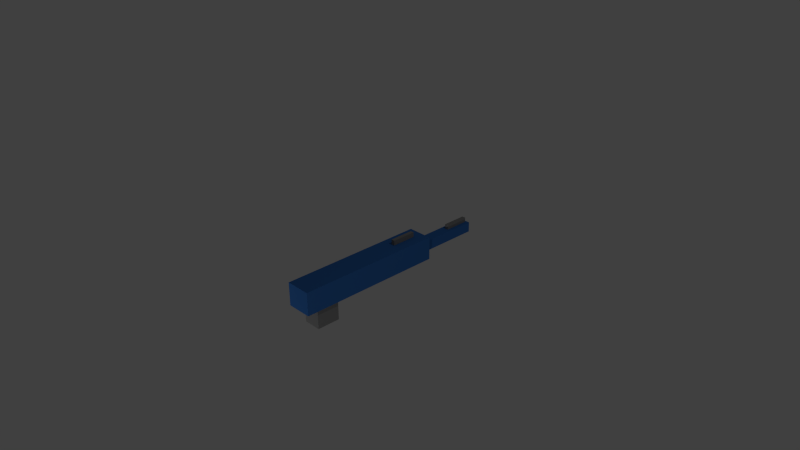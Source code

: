 # Source: blue_sniper.blend  (saved by Blender 2.76.0; exported with 4.5.12 LTS)
import bpy
from mathutils import Matrix  # noqa: F401  (used for matrix-valued properties, if any)

bpy.ops.wm.read_factory_settings(use_empty=True)
scene = bpy.context.scene
scene.name = 'Scene'

# ---- collections
col_collection_1 = bpy.data.collections.new('Collection 1'); scene.collection.children.link(col_collection_1)

# ---- materials (node trees are filled in below, after node groups)
mat_material = bpy.data.materials.new('Material')
mat_material.alpha_threshold = 0.0
mat_material.use_transparent_shadow = False
mat_material.diffuse_color = (0.0331, 0.1329, 0.402, 1.0)
mat_material.specular_color = (0.0331, 0.1329, 0.402)
mat_material.roughness = 0.5
mat_material.line_color = (0.0, 0.0, 0.0, 1.0)
mat_material_001 = bpy.data.materials.new('Material.001')
mat_material_001.alpha_threshold = 0.0
mat_material_001.use_transparent_shadow = False
mat_material_001.diffuse_color = (0.2122, 0.2122, 0.2122, 1.0)
mat_material_001.specular_color = (0.2122, 0.2122, 0.2122)
mat_material_001.roughness = 0.5
mat_material_001.line_color = (0.0, 0.0, 0.0, 1.0)

# ---- material node trees

# ---- world
world_world = bpy.data.worlds.new('World'); scene.world = world_world
world_world.color = (0.05088, 0.05088, 0.05088)
world_world.use_sun_shadow = False
world_world.sun_shadow_jitter_overblur = 0.0
world_world.cycles.sampling_method = 'MANUAL'
world_world.cycles.sample_map_resolution = 256

# ---- cameras
cam_camera = bpy.data.cameras.new('Camera')
cam_camera.clip_end = 100.0
cam_camera.lens = 35.0
cam_camera.sensor_width = 32.0
cam_camera.sensor_height = 18.0
cam_camera.ortho_scale = 7.314
cam_camera.dof.focus_distance = 0.0
cam_camera.dof.aperture_fstop = 128.0

# ---- lights
light_lamp = bpy.data.lights.new('Lamp', 'POINT')
light_lamp.transmission_factor = 0.0
light_lamp.cutoff_distance = 30.0
light_lamp.energy = 100.0
light_lamp.shadow_buffer_clip_start = 1.001
light_lamp.shadow_soft_size = 0.1
light_lamp.shadow_maximum_resolution = 0.006
light_lamp.use_absolute_resolution = True
light_lamp.cycles.use_multiple_importance_sampling = False
light_lamp_001 = bpy.data.lights.new('Lamp.001', 'POINT')
light_lamp_001.transmission_factor = 0.0
light_lamp_001.cutoff_distance = 30.0
light_lamp_001.energy = 100.0
light_lamp_001.shadow_buffer_clip_start = 1.001
light_lamp_001.shadow_soft_size = 0.1
light_lamp_001.shadow_maximum_resolution = 0.006
light_lamp_001.use_absolute_resolution = True
light_lamp_001.cycles.use_multiple_importance_sampling = False
light_lamp_002 = bpy.data.lights.new('Lamp.002', 'POINT')
light_lamp_002.transmission_factor = 0.0
light_lamp_002.cutoff_distance = 30.0
light_lamp_002.energy = 100.0
light_lamp_002.shadow_buffer_clip_start = 1.001
light_lamp_002.shadow_soft_size = 0.1
light_lamp_002.shadow_maximum_resolution = 0.006
light_lamp_002.use_absolute_resolution = True
light_lamp_002.cycles.use_multiple_importance_sampling = False

# ---- meshes
me_cube = bpy.data.meshes.new('Cube')
me_cube.from_pydata([(1.0, 1.0, -1.0), (1.0, 0.6551, -1.0), (-1.0, 0.6551, -1.0), (-1.0, 1.0, -1.0), (1.0, 1.0, -0.6842), (1.0, 0.6551, -0.6842), (-1.0, 0.6551, -0.6842), (-1.0, 1.0, -0.6842)], [], [(0, 1, 2, 3), (4, 7, 6, 5), (0, 4, 5, 1), (1, 5, 6, 2), (2, 6, 7, 3), (4, 0, 3, 7)])
me_cube.materials.append(mat_material)
me_cube.use_remesh_preserve_volume = False
me_cube.use_remesh_preserve_attributes = False
me_cube.use_mirror_vertex_groups = False
me_cube.update()
me_cube_001 = bpy.data.meshes.new('Cube.001')
me_cube_001.from_pydata([(1.0, 1.0, -1.0), (1.0, 0.6551, -1.0), (-1.0, 0.6551, -1.0), (-1.0, 1.0, -1.0), (1.0, 1.0, -0.6842), (1.0, 0.6551, -0.6842), (-1.0, 0.6551, -0.6842), (-1.0, 1.0, -0.6842), (1.0, 0.885, -1.0), (1.0, 0.77, -1.0), (1.0, 1.0, -0.8947), (1.0, 1.0, -0.7895), (1.0, 0.6551, -0.8947), (1.0, 0.6551, -0.7895), (1.0, 0.885, -0.6842), (1.0, 0.77, -0.6842), (1.0, 0.885, -0.8947), (1.0, 0.77, -0.8947), (1.0, 0.885, -0.7895), (1.0, 0.77, -0.7895), (0.1259, 0.885, -0.8947), (0.1259, 0.77, -0.8947), (0.1259, 0.885, -0.7895), (0.1259, 0.77, -0.7895)], [], [(0, 8, 9, 1, 2, 3), (4, 7, 6, 5, 15, 14), (19, 15, 5, 13), (1, 12, 13, 5, 6, 2), (2, 6, 7, 3), (4, 11, 10, 0, 3, 7), (9, 17, 12, 1), (17, 19, 13, 12), (0, 10, 16, 8), (8, 16, 17, 9), (10, 11, 18, 16), (19, 17, 21, 23), (11, 4, 14, 18), (18, 14, 15, 19), (20, 22, 23, 21), (16, 18, 22, 20), (18, 19, 23, 22), (17, 16, 20, 21)])
me_cube_001.materials.append(mat_material)
me_cube_001.use_remesh_preserve_volume = False
me_cube_001.use_remesh_preserve_attributes = False
me_cube_001.use_mirror_vertex_groups = False
me_cube_001.update()
me_cube_002 = bpy.data.meshes.new('Cube.002')
me_cube_002.from_pydata([(-0.2253, 0.8789, -1.0), (-0.2253, 0.767, -1.0), (-1.0, 0.767, -1.0), (-1.0, 0.8789, -1.0), (-0.2253, 0.8789, -0.8466), (-0.2253, 0.767, -0.8466), (-1.0, 0.767, -0.8466), (-1.0, 0.8789, -0.8466)], [], [(0, 1, 2, 3), (4, 7, 6, 5), (0, 4, 5, 1), (1, 5, 6, 2), (2, 6, 7, 3), (4, 0, 3, 7)])
me_cube_002.materials.append(mat_material_001)
me_cube_002.use_remesh_preserve_volume = False
me_cube_002.use_remesh_preserve_attributes = False
me_cube_002.use_mirror_vertex_groups = False
me_cube_002.update()
me_cube_003 = bpy.data.meshes.new('Cube.003')
me_cube_003.from_pydata([(-0.2253, 0.8789, -1.0), (-0.2253, 0.767, -1.0), (-1.0, 0.767, -1.0), (-1.0, 0.8789, -1.0), (-0.2253, 0.8789, -0.8466), (-0.2253, 0.767, -0.8466), (-1.0, 0.767, -0.8466), (-1.0, 0.8789, -0.8466)], [], [(0, 1, 2, 3), (4, 7, 6, 5), (0, 4, 5, 1), (1, 5, 6, 2), (2, 6, 7, 3), (4, 0, 3, 7)])
me_cube_003.materials.append(mat_material_001)
me_cube_003.use_remesh_preserve_volume = False
me_cube_003.use_remesh_preserve_attributes = False
me_cube_003.use_mirror_vertex_groups = False
me_cube_003.update()
me_cube_004 = bpy.data.meshes.new('Cube.004')
me_cube_004.from_pydata([(-0.2253, 0.8789, -1.0), (-0.2253, 0.767, -1.0), (-1.0, 0.767, -1.0), (-1.0, 0.8789, -1.0), (-0.2253, 0.8789, -0.8466), (-0.2253, 0.767, -0.8466), (-1.0, 0.767, -0.8466), (-1.0, 0.8789, -0.8466)], [], [(0, 1, 2, 3), (4, 7, 6, 5), (0, 4, 5, 1), (1, 5, 6, 2), (2, 6, 7, 3), (4, 0, 3, 7)])
me_cube_004.materials.append(mat_material_001)
me_cube_004.use_remesh_preserve_volume = False
me_cube_004.use_remesh_preserve_attributes = False
me_cube_004.use_mirror_vertex_groups = False
me_cube_004.update()
me_cube_005 = bpy.data.meshes.new('Cube.005')
me_cube_005.from_pydata([(1.0, 0.9562, -1.0), (1.0, 0.7135, -1.0), (0.4785, 0.7135, -1.0), (0.4785, 0.9562, -1.0), (1.0, 0.9562, -0.6842), (1.0, 0.7135, -0.6842), (0.4785, 0.7135, -0.6842), (0.4785, 0.9562, -0.6842)], [], [(0, 1, 2, 3), (4, 7, 6, 5), (0, 4, 5, 1), (1, 5, 6, 2), (2, 6, 7, 3), (4, 0, 3, 7)])
me_cube_005.materials.append(mat_material_001)
me_cube_005.use_remesh_preserve_volume = False
me_cube_005.use_remesh_preserve_attributes = False
me_cube_005.use_mirror_vertex_groups = False
me_cube_005.update()

# ---- objects
ob_cube = bpy.data.objects.new('Cube', me_cube)
ob_lamp = bpy.data.objects.new('Lamp', light_lamp)
ob_camera = bpy.data.objects.new('Camera', cam_camera)
ob_cube_001 = bpy.data.objects.new('Cube.001', me_cube_001)
ob_cube_002 = bpy.data.objects.new('Cube.002', me_cube_002)
ob_cube_003 = bpy.data.objects.new('Cube.003', me_cube_003)
ob_cube_004 = bpy.data.objects.new('Cube.004', me_cube_004)
ob_cube_005 = bpy.data.objects.new('Cube.005', me_cube_005)
ob_lamp_001 = bpy.data.objects.new('Lamp.001', light_lamp_001)
ob_lamp_002 = bpy.data.objects.new('Lamp.002', light_lamp_002)

# ---- transforms, parenting, visibility, modifiers, constraints
ob_cube.location = (1.051, -0.3832, 0.8477)
ob_cube.rotation_euler = (0.0, -0.0, 1.571)
ob_cube.lock_rotations_4d = False
ob_cube.empty_display_type = 'ARROWS'
ob_cube.lineart.crease_threshold = 0.0
ob_lamp.location = (4.076, 1.005, 5.904)
ob_lamp.rotation_euler = (0.6503, 0.05522, 1.866)
ob_lamp.lock_rotations_4d = False
ob_lamp.empty_display_type = 'ARROWS'
ob_lamp.color = (0.0, 0.0, 0.0, 0.0)
ob_lamp.lineart.crease_threshold = 0.0
ob_camera.location = (7.481, -6.508, 5.344)
ob_camera.rotation_euler = (1.109, 0.01082, 0.8149)
ob_camera.lock_rotations_4d = False
ob_camera.empty_display_type = 'ARROWS'
ob_camera.color = (0.0, 0.0, 0.0, 0.0)
ob_camera.display_type = 'WIRE'
ob_camera.lineart.crease_threshold = 0.0
ob_cube_001.location = (0.5806, 1.045, 0.344)
ob_cube_001.rotation_euler = (0.0, -0.0, 1.571)
ob_cube_001.scale = (0.4389, 0.4389, 0.4389)
ob_cube_001.lock_rotations_4d = False
ob_cube_001.empty_display_type = 'ARROWS'
ob_cube_001.lineart.crease_threshold = 0.0
ob_cube_002.location = (0.5806, 1.556, 0.4795)
ob_cube_002.rotation_euler = (0.0, -0.0, 1.571)
ob_cube_002.scale = (0.4389, 0.4389, 0.4389)
ob_cube_002.lock_rotations_4d = False
ob_cube_002.empty_display_type = 'ARROWS'
ob_cube_002.lineart.crease_threshold = 0.0
ob_cube_003.location = (0.5806, 0.5763, 0.6037)
ob_cube_003.rotation_euler = (0.0, -0.0, 1.571)
ob_cube_003.scale = (0.4389, 0.4389, 0.4389)
ob_cube_003.lock_rotations_4d = False
ob_cube_003.empty_display_type = 'ARROWS'
ob_cube_003.lineart.crease_threshold = 0.0
ob_cube_004.location = (0.5806, -0.4675, 0.2053)
ob_cube_004.rotation_euler = (0.0, -0.0, 1.571)
ob_cube_004.scale = (0.4389, 0.4389, 0.4389)
ob_cube_004.lock_rotations_4d = False
ob_cube_004.empty_display_type = 'ARROWS'
ob_cube_004.lineart.crease_threshold = 0.0
ob_cube_005.location = (1.051, -0.2013, 0.5607)
ob_cube_005.rotation_euler = (-1.571, 1.571, 0.0)
ob_cube_005.lock_rotations_4d = False
ob_cube_005.empty_display_type = 'ARROWS'
ob_cube_005.lineart.crease_threshold = 0.0
ob_lamp_001.location = (4.076, -4.965, -3.022)
ob_lamp_001.rotation_euler = (0.6503, 0.05522, 1.866)
ob_lamp_001.lock_rotations_4d = False
ob_lamp_001.empty_display_type = 'ARROWS'
ob_lamp_001.color = (0.0, 0.0, 0.0, 0.0)
ob_lamp_001.lineart.crease_threshold = 0.0
ob_lamp_002.location = (-3.204, -3.846, -1.374)
ob_lamp_002.rotation_euler = (0.6503, 0.05522, 1.866)
ob_lamp_002.lock_rotations_4d = False
ob_lamp_002.empty_display_type = 'ARROWS'
ob_lamp_002.color = (0.0, 0.0, 0.0, 0.0)
ob_lamp_002.lineart.crease_threshold = 0.0

# ---- collection membership
col_collection_1.objects.link(ob_cube)
col_collection_1.objects.link(ob_lamp)
col_collection_1.objects.link(ob_camera)
col_collection_1.objects.link(ob_cube_001)
col_collection_1.objects.link(ob_cube_002)
col_collection_1.objects.link(ob_cube_003)
col_collection_1.objects.link(ob_cube_004)
col_collection_1.objects.link(ob_cube_005)
col_collection_1.objects.link(ob_lamp_001)
col_collection_1.objects.link(ob_lamp_002)

# ---- scene / render settings (as saved in the file)
scene.camera = ob_camera
scene.frame_start = 1; scene.frame_end = 250; scene.frame_set(1)
scene.render.engine = 'BLENDER_EEVEE_NEXT'
scene.render.image_settings.compression = 90
scene.render.resolution_percentage = 50
scene.render.dither_intensity = 0.0
scene.cycles.use_denoising = False
scene.cycles.samples = 10
scene.cycles.sampling_pattern = 'TABULATED_SOBOL'
scene.cycles.light_sampling_threshold = 0.0
scene.cycles.use_adaptive_sampling = False
scene.cycles.use_light_tree = False
scene.cycles.blur_glossy = 0.0
scene.cycles.volume_bounces = 1
scene.cycles.pixel_filter_type = 'GAUSSIAN'
scene.cycles.sample_clamp_indirect = 0.0
scene.view_settings.view_transform = 'Standard'
bpy.context.view_layer.update()
